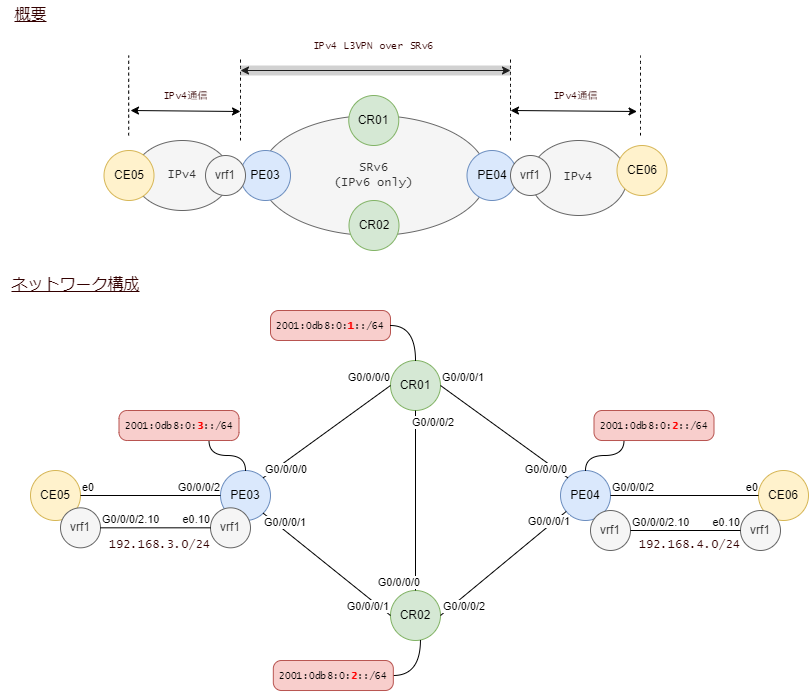

The diagram above was exported from draw.io. Its source (the exported page's mxGraphModel, read from the mxfile embedded in the PNG):
<mxGraphModel dx="1049" dy="777" grid="1" gridSize="10" guides="1" tooltips="1" connect="1" arrows="1" fold="1" page="1" pageScale="1" pageWidth="1169" pageHeight="1654" math="0" shadow="0">
  <root>
    <mxCell id="0" />
    <mxCell id="1" parent="0" />
    <mxCell id="3" value="CR01" style="ellipse;whiteSpace=wrap;html=1;fillColor=#d5e8d4;strokeColor=#82b366;" vertex="1" parent="1">
      <mxGeometry x="390" y="370" width="50" height="50" as="geometry" />
    </mxCell>
    <mxCell id="5" value="CR02" style="ellipse;whiteSpace=wrap;html=1;fillColor=#d5e8d4;strokeColor=#82b366;" vertex="1" parent="1">
      <mxGeometry x="390" y="600" width="50" height="50" as="geometry" />
    </mxCell>
    <mxCell id="6" value="PE03" style="ellipse;whiteSpace=wrap;html=1;fillColor=#dae8fc;strokeColor=#6c8ebf;" vertex="1" parent="1">
      <mxGeometry x="220" y="480" width="50" height="50" as="geometry" />
    </mxCell>
    <mxCell id="7" value="PE04" style="ellipse;whiteSpace=wrap;html=1;fillColor=#dae8fc;strokeColor=#6c8ebf;" vertex="1" parent="1">
      <mxGeometry x="560" y="480" width="50" height="50" as="geometry" />
    </mxCell>
    <mxCell id="8" value="" style="endArrow=none;html=1;exitX=0.5;exitY=1;exitDx=0;exitDy=0;endFill=0;" edge="1" parent="1" source="3" target="5">
      <mxGeometry relative="1" as="geometry">
        <mxPoint x="430" y="590" as="sourcePoint" />
        <mxPoint x="590" y="590" as="targetPoint" />
      </mxGeometry>
    </mxCell>
    <mxCell id="10" value="G0/0/0/2" style="edgeLabel;resizable=0;html=1;align=left;verticalAlign=bottom;" connectable="0" vertex="1" parent="8">
      <mxGeometry x="-1" relative="1" as="geometry">
        <mxPoint x="-5" y="20" as="offset" />
      </mxGeometry>
    </mxCell>
    <mxCell id="11" value="G0/0/0/0" style="edgeLabel;resizable=0;html=1;align=right;verticalAlign=bottom;" connectable="0" vertex="1" parent="8">
      <mxGeometry x="1" relative="1" as="geometry">
        <mxPoint x="5" as="offset" />
      </mxGeometry>
    </mxCell>
    <mxCell id="15" value="" style="endArrow=none;html=1;exitX=1;exitY=0.5;exitDx=0;exitDy=0;endFill=0;entryX=0;entryY=0;entryDx=0;entryDy=0;rounded=1;" edge="1" parent="1" source="3" target="7">
      <mxGeometry relative="1" as="geometry">
        <mxPoint x="424.9999999999998" y="449.9999999999999" as="sourcePoint" />
        <mxPoint x="424.9999999999998" y="519.9999999999999" as="targetPoint" />
      </mxGeometry>
    </mxCell>
    <mxCell id="16" value="G0/0/0/1" style="edgeLabel;resizable=0;html=1;align=left;verticalAlign=bottom;" connectable="0" vertex="1" parent="15">
      <mxGeometry x="-1" relative="1" as="geometry" />
    </mxCell>
    <mxCell id="17" value="G0/0/0/0" style="edgeLabel;resizable=0;html=1;align=right;verticalAlign=bottom;" connectable="0" vertex="1" parent="15">
      <mxGeometry x="1" relative="1" as="geometry" />
    </mxCell>
    <mxCell id="18" value="" style="endArrow=none;html=1;exitX=1;exitY=0.5;exitDx=0;exitDy=0;endFill=0;rounded=1;" edge="1" parent="1" source="5" target="7">
      <mxGeometry relative="1" as="geometry">
        <mxPoint x="449.99999999999864" y="424.9999999999999" as="sourcePoint" />
        <mxPoint x="587.322330470337" y="497.3223304703371" as="targetPoint" />
      </mxGeometry>
    </mxCell>
    <mxCell id="19" value="G0/0/0/2" style="edgeLabel;resizable=0;html=1;align=left;verticalAlign=bottom;" connectable="0" vertex="1" parent="18">
      <mxGeometry x="-1" relative="1" as="geometry">
        <mxPoint x="1" y="-1" as="offset" />
      </mxGeometry>
    </mxCell>
    <mxCell id="20" value="G0/0/0/1" style="edgeLabel;resizable=0;html=1;align=right;verticalAlign=bottom;" connectable="0" vertex="1" parent="18">
      <mxGeometry x="1" relative="1" as="geometry">
        <mxPoint x="4" y="19" as="offset" />
      </mxGeometry>
    </mxCell>
    <mxCell id="21" value="" style="endArrow=none;html=1;exitX=1;exitY=1;exitDx=0;exitDy=0;endFill=0;entryX=0;entryY=0.5;entryDx=0;entryDy=0;" edge="1" parent="1" source="6" target="5">
      <mxGeometry relative="1" as="geometry">
        <mxPoint x="474.9999999999998" y="449.9999999999999" as="sourcePoint" />
        <mxPoint x="474.9999999999998" y="610" as="targetPoint" />
      </mxGeometry>
    </mxCell>
    <mxCell id="22" value="G0/0/0/1" style="edgeLabel;resizable=0;html=1;align=left;verticalAlign=bottom;" connectable="0" vertex="1" parent="21">
      <mxGeometry x="-1" relative="1" as="geometry">
        <mxPoint x="-1" y="18" as="offset" />
      </mxGeometry>
    </mxCell>
    <mxCell id="23" value="G0/0/0/1" style="edgeLabel;resizable=0;html=1;align=right;verticalAlign=bottom;" connectable="0" vertex="1" parent="21">
      <mxGeometry x="1" relative="1" as="geometry">
        <mxPoint x="-1" y="-1" as="offset" />
      </mxGeometry>
    </mxCell>
    <mxCell id="24" value="" style="endArrow=none;html=1;exitX=1;exitY=0;exitDx=0;exitDy=0;endFill=0;entryX=0;entryY=0.5;entryDx=0;entryDy=0;" edge="1" parent="1" source="6" target="3">
      <mxGeometry relative="1" as="geometry">
        <mxPoint x="282.6776695296628" y="522.6776695296628" as="sourcePoint" />
        <mxPoint x="450.00000000000114" y="635" as="targetPoint" />
      </mxGeometry>
    </mxCell>
    <mxCell id="25" value="G0/0/0/0" style="edgeLabel;resizable=0;html=1;align=left;verticalAlign=bottom;" connectable="0" vertex="1" parent="24">
      <mxGeometry x="-1" relative="1" as="geometry" />
    </mxCell>
    <mxCell id="26" value="G0/0/0/0" style="edgeLabel;resizable=0;html=1;align=right;verticalAlign=bottom;" connectable="0" vertex="1" parent="24">
      <mxGeometry x="1" relative="1" as="geometry" />
    </mxCell>
    <mxCell id="27" value="CE06" style="ellipse;whiteSpace=wrap;html=1;fillColor=#fff2cc;strokeColor=#d6b656;" vertex="1" parent="1">
      <mxGeometry x="758" y="480" width="50" height="50" as="geometry" />
    </mxCell>
    <mxCell id="28" value="" style="endArrow=none;html=1;endFill=0;rounded=1;entryX=0;entryY=0.5;entryDx=0;entryDy=0;" edge="1" parent="1" source="7" target="27">
      <mxGeometry relative="1" as="geometry">
        <mxPoint x="399.99999999999955" y="635" as="sourcePoint" />
        <mxPoint x="573.7128299665521" y="528.109400900364" as="targetPoint" />
      </mxGeometry>
    </mxCell>
    <mxCell id="29" value="G0/0/0/2" style="edgeLabel;resizable=0;html=1;align=left;verticalAlign=bottom;" connectable="0" vertex="1" parent="28">
      <mxGeometry x="-1" relative="1" as="geometry" />
    </mxCell>
    <mxCell id="30" value="e0" style="edgeLabel;resizable=0;html=1;align=right;verticalAlign=bottom;" connectable="0" vertex="1" parent="28">
      <mxGeometry x="1" relative="1" as="geometry" />
    </mxCell>
    <mxCell id="34" value="CE05" style="ellipse;whiteSpace=wrap;html=1;fillColor=#fff2cc;strokeColor=#d6b656;" vertex="1" parent="1">
      <mxGeometry x="30" y="480" width="50" height="50" as="geometry" />
    </mxCell>
    <mxCell id="35" value="" style="endArrow=none;html=1;exitX=1;exitY=0.5;exitDx=0;exitDy=0;endFill=0;entryX=0;entryY=0.5;entryDx=0;entryDy=0;" edge="1" parent="1" source="34" target="6">
      <mxGeometry relative="1" as="geometry">
        <mxPoint x="232.6776695296635" y="532.6776695296634" as="sourcePoint" />
        <mxPoint x="410.00000000000045" y="635" as="targetPoint" />
      </mxGeometry>
    </mxCell>
    <mxCell id="36" value="e0" style="edgeLabel;resizable=0;html=1;align=left;verticalAlign=bottom;" connectable="0" vertex="1" parent="35">
      <mxGeometry x="-1" relative="1" as="geometry" />
    </mxCell>
    <mxCell id="37" value="G0/0/0/2" style="edgeLabel;resizable=0;html=1;align=right;verticalAlign=bottom;" connectable="0" vertex="1" parent="35">
      <mxGeometry x="1" relative="1" as="geometry" />
    </mxCell>
    <mxCell id="38" value="vrf1" style="ellipse;whiteSpace=wrap;html=1;fillColor=#f5f5f5;strokeColor=#666666;fontColor=#333333;" vertex="1" parent="1">
      <mxGeometry x="590" y="520" width="40" height="40" as="geometry" />
    </mxCell>
    <mxCell id="40" value="vrf1" style="ellipse;whiteSpace=wrap;html=1;fillColor=#f5f5f5;strokeColor=#666666;fontColor=#333333;" vertex="1" parent="1">
      <mxGeometry x="740" y="520" width="40" height="40" as="geometry" />
    </mxCell>
    <mxCell id="42" value="" style="endArrow=none;html=1;endFill=0;rounded=1;exitX=1;exitY=0.5;exitDx=0;exitDy=0;" edge="1" parent="1" source="38" target="40">
      <mxGeometry relative="1" as="geometry">
        <mxPoint x="619.9999999999995" y="585" as="sourcePoint" />
        <mxPoint x="740.0000000000005" y="585" as="targetPoint" />
      </mxGeometry>
    </mxCell>
    <mxCell id="43" value="G0/0/0/2.10" style="edgeLabel;resizable=0;html=1;align=left;verticalAlign=bottom;" connectable="0" vertex="1" parent="42">
      <mxGeometry x="-1" relative="1" as="geometry" />
    </mxCell>
    <mxCell id="44" value="e0.10" style="edgeLabel;resizable=0;html=1;align=right;verticalAlign=bottom;" connectable="0" vertex="1" parent="42">
      <mxGeometry x="1" relative="1" as="geometry" />
    </mxCell>
    <mxCell id="48" value="vrf1" style="ellipse;whiteSpace=wrap;html=1;fillColor=#f5f5f5;strokeColor=#666666;fontColor=#333333;" vertex="1" parent="1">
      <mxGeometry x="60" y="517.3199999999999" width="40" height="40" as="geometry" />
    </mxCell>
    <mxCell id="50" value="vrf1" style="ellipse;whiteSpace=wrap;html=1;fillColor=#f5f5f5;strokeColor=#666666;fontColor=#333333;" vertex="1" parent="1">
      <mxGeometry x="210" y="517.3199999999999" width="40" height="40" as="geometry" />
    </mxCell>
    <mxCell id="52" value="" style="endArrow=none;html=1;endFill=0;rounded=1;exitX=1;exitY=0.5;exitDx=0;exitDy=0;" edge="1" source="48" target="50" parent="1">
      <mxGeometry relative="1" as="geometry">
        <mxPoint x="89.99999999999955" y="582.3199999999999" as="sourcePoint" />
        <mxPoint x="210.00000000000045" y="582.3199999999999" as="targetPoint" />
      </mxGeometry>
    </mxCell>
    <mxCell id="53" value="G0/0/0/2.10" style="edgeLabel;resizable=0;html=1;align=left;verticalAlign=bottom;" connectable="0" vertex="1" parent="52">
      <mxGeometry x="-1" relative="1" as="geometry" />
    </mxCell>
    <mxCell id="54" value="e0.10" style="edgeLabel;resizable=0;html=1;align=right;verticalAlign=bottom;" connectable="0" vertex="1" parent="52">
      <mxGeometry x="1" relative="1" as="geometry" />
    </mxCell>
    <mxCell id="58" value="192.168.4.0/24" style="text;html=1;align=center;verticalAlign=middle;resizable=0;points=[];autosize=1;strokeColor=none;fillColor=none;fontSize=12;fontFamily=Lucida Console;fontColor=#330000;" vertex="1" parent="1">
      <mxGeometry x="628.5" y="540" width="120" height="30" as="geometry" />
    </mxCell>
    <mxCell id="59" value="192.168.3.0/24" style="text;html=1;align=center;verticalAlign=middle;resizable=0;points=[];autosize=1;strokeColor=none;fillColor=none;fontSize=12;fontFamily=Lucida Console;fontColor=#330000;" vertex="1" parent="1">
      <mxGeometry x="98.5" y="540" width="120" height="30" as="geometry" />
    </mxCell>
    <mxCell id="60" style="edgeStyle=orthogonalEdgeStyle;curved=1;html=1;exitX=0.599;exitY=0.991;exitDx=0;exitDy=0;entryX=1;entryY=0.5;entryDx=0;entryDy=0;fontFamily=Lucida Console;fontSize=10;fontColor=#FF0000;endArrow=none;endFill=0;exitPerimeter=0;" edge="1" parent="1" target="61" source="5">
      <mxGeometry relative="1" as="geometry">
        <mxPoint x="423.5" y="629.9999999999998" as="sourcePoint" />
      </mxGeometry>
    </mxCell>
    <mxCell id="61" value="2001:0db8:0:&lt;b&gt;&lt;font color=&quot;#ff0000&quot;&gt;2&lt;/font&gt;&lt;/b&gt;::/64" style="rounded=1;whiteSpace=wrap;html=1;strokeColor=#b85450;strokeWidth=1;fontFamily=Lucida Console;fontSize=10;fillColor=#f8cecc;arcSize=27;" vertex="1" parent="1">
      <mxGeometry x="272.82" y="670" width="120" height="30" as="geometry" />
    </mxCell>
    <mxCell id="62" value="2001:0db8:0:&lt;b&gt;&lt;font color=&quot;#ff0000&quot;&gt;3&lt;/font&gt;&lt;/b&gt;::/64" style="rounded=1;whiteSpace=wrap;html=1;strokeColor=#b85450;strokeWidth=1;fontFamily=Lucida Console;fontSize=10;fillColor=#f8cecc;arcSize=27;" vertex="1" parent="1">
      <mxGeometry x="118.5" y="420" width="120" height="30" as="geometry" />
    </mxCell>
    <mxCell id="63" style="edgeStyle=orthogonalEdgeStyle;curved=1;html=1;fontFamily=Lucida Console;fontSize=10;fontColor=#FF0000;endArrow=none;endFill=0;entryX=0.75;entryY=1;entryDx=0;entryDy=0;" edge="1" parent="1" target="62" source="6">
      <mxGeometry relative="1" as="geometry">
        <mxPoint x="253.5" y="520" as="sourcePoint" />
        <mxPoint x="378.5" y="755" as="targetPoint" />
      </mxGeometry>
    </mxCell>
    <mxCell id="64" value="2001:0db8:0:&lt;b&gt;&lt;font color=&quot;#ff0000&quot;&gt;2&lt;/font&gt;&lt;/b&gt;::/64" style="rounded=1;whiteSpace=wrap;html=1;strokeColor=#b85450;strokeWidth=1;fontFamily=Lucida Console;fontSize=10;fillColor=#f8cecc;arcSize=27;" vertex="1" parent="1">
      <mxGeometry x="593.5" y="420" width="120" height="30" as="geometry" />
    </mxCell>
    <mxCell id="65" style="edgeStyle=orthogonalEdgeStyle;curved=1;html=1;fontFamily=Lucida Console;fontSize=10;fontColor=#FF0000;endArrow=none;endFill=0;entryX=0.25;entryY=1;entryDx=0;entryDy=0;" edge="1" parent="1" target="64" source="7">
      <mxGeometry relative="1" as="geometry">
        <mxPoint x="593.5" y="520" as="sourcePoint" />
        <mxPoint x="222.81999999999994" y="620" as="targetPoint" />
      </mxGeometry>
    </mxCell>
    <mxCell id="66" value="2001:0db8:0:&lt;b&gt;&lt;font color=&quot;#ff0000&quot;&gt;1&lt;/font&gt;&lt;/b&gt;::/64" style="rounded=1;whiteSpace=wrap;html=1;strokeColor=#b85450;strokeWidth=1;fontFamily=Lucida Console;fontSize=10;fillColor=#f8cecc;arcSize=27;" vertex="1" parent="1">
      <mxGeometry x="270" y="320" width="120" height="30" as="geometry" />
    </mxCell>
    <mxCell id="67" style="edgeStyle=orthogonalEdgeStyle;curved=1;html=1;entryX=1;entryY=0.5;entryDx=0;entryDy=0;fontFamily=Lucida Console;fontSize=10;fontColor=#FF0000;endArrow=none;endFill=0;" edge="1" parent="1" target="66" source="3">
      <mxGeometry relative="1" as="geometry">
        <mxPoint x="423.5" y="650" as="sourcePoint" />
        <mxPoint x="378.5" y="995" as="targetPoint" />
      </mxGeometry>
    </mxCell>
    <mxCell id="68" value="IPv4" style="ellipse;whiteSpace=wrap;html=1;strokeColor=#666666;strokeWidth=1;fontFamily=Lucida Console;fontSize=12;fontColor=#333333;fillColor=#f5f5f5;" vertex="1" parent="1">
      <mxGeometry x="530" y="150" width="96.5" height="75" as="geometry" />
    </mxCell>
    <mxCell id="69" value="IPv4" style="ellipse;whiteSpace=wrap;html=1;strokeColor=#666666;strokeWidth=1;fontFamily=Lucida Console;fontSize=12;fontColor=#333333;fillColor=#f5f5f5;" vertex="1" parent="1">
      <mxGeometry x="133.5" y="150" width="96.5" height="70" as="geometry" />
    </mxCell>
    <mxCell id="70" value="SRv6&lt;br&gt;(IPv6 only)" style="ellipse;whiteSpace=wrap;html=1;strokeColor=#666666;strokeWidth=1;fontFamily=Lucida Console;fontSize=12;fontColor=#333333;fillColor=#f5f5f5;" vertex="1" parent="1">
      <mxGeometry x="260" y="125" width="226.5" height="120" as="geometry" />
    </mxCell>
    <mxCell id="71" value="CR01" style="ellipse;whiteSpace=wrap;html=1;fillColor=#d5e8d4;strokeColor=#82b366;" vertex="1" parent="1">
      <mxGeometry x="348.25" y="105" width="50" height="50" as="geometry" />
    </mxCell>
    <mxCell id="72" value="CR02" style="ellipse;whiteSpace=wrap;html=1;fillColor=#d5e8d4;strokeColor=#82b366;" vertex="1" parent="1">
      <mxGeometry x="348.5" y="210" width="50" height="50" as="geometry" />
    </mxCell>
    <mxCell id="73" value="PE04" style="ellipse;whiteSpace=wrap;html=1;fillColor=#dae8fc;strokeColor=#6c8ebf;" vertex="1" parent="1">
      <mxGeometry x="466.5" y="160" width="50" height="50" as="geometry" />
    </mxCell>
    <mxCell id="74" value="PE03" style="ellipse;whiteSpace=wrap;html=1;fillColor=#dae8fc;strokeColor=#6c8ebf;" vertex="1" parent="1">
      <mxGeometry x="240" y="160" width="50" height="50" as="geometry" />
    </mxCell>
    <mxCell id="75" value="CE06" style="ellipse;whiteSpace=wrap;html=1;fillColor=#fff2cc;strokeColor=#d6b656;" vertex="1" parent="1">
      <mxGeometry x="616.5" y="155" width="50" height="50" as="geometry" />
    </mxCell>
    <mxCell id="76" value="CE05" style="ellipse;whiteSpace=wrap;html=1;fillColor=#fff2cc;strokeColor=#d6b656;" vertex="1" parent="1">
      <mxGeometry x="103.5" y="160" width="50" height="50" as="geometry" />
    </mxCell>
    <mxCell id="77" value="" style="endArrow=none;dashed=1;html=1;fontFamily=Lucida Console;fontSize=10;fontColor=#FF0000;curved=1;" edge="1" parent="1">
      <mxGeometry width="50" height="50" relative="1" as="geometry">
        <mxPoint x="128.16000000000008" y="144.9999999999999" as="sourcePoint" />
        <mxPoint x="128.16000000000008" y="64.99999999999989" as="targetPoint" />
      </mxGeometry>
    </mxCell>
    <mxCell id="78" value="" style="endArrow=none;dashed=1;html=1;fontFamily=Lucida Console;fontSize=10;fontColor=#FF0000;curved=1;" edge="1" parent="1">
      <mxGeometry width="50" height="50" relative="1" as="geometry">
        <mxPoint x="639.9999999999998" y="144.9999999999999" as="sourcePoint" />
        <mxPoint x="639.9999999999998" y="64.99999999999989" as="targetPoint" />
      </mxGeometry>
    </mxCell>
    <mxCell id="79" value="" style="endArrow=classic;startArrow=classic;html=1;fontFamily=Lucida Console;fontSize=10;fontColor=#FF0000;curved=1;" edge="1" parent="1">
      <mxGeometry width="50" height="50" relative="1" as="geometry">
        <mxPoint x="130" y="120" as="sourcePoint" />
        <mxPoint x="240" y="121" as="targetPoint" />
      </mxGeometry>
    </mxCell>
    <mxCell id="80" value="IPv4通信" style="text;html=1;align=center;verticalAlign=middle;resizable=0;points=[];autosize=1;strokeColor=none;fillColor=none;fontSize=10;fontFamily=Lucida Console;fontColor=#330000;" vertex="1" parent="1">
      <mxGeometry x="540" y="90" width="70" height="30" as="geometry" />
    </mxCell>
    <mxCell id="81" value="&lt;u&gt;概要&lt;/u&gt;" style="text;html=1;align=center;verticalAlign=middle;resizable=0;points=[];autosize=1;strokeColor=none;fillColor=none;fontSize=16;fontFamily=Lucida Console;fontColor=#330000;" vertex="1" parent="1">
      <mxGeometry y="10" width="60" height="30" as="geometry" />
    </mxCell>
    <mxCell id="82" value="" style="endArrow=none;dashed=1;html=1;fontFamily=Lucida Console;fontSize=10;fontColor=#FF0000;curved=1;" edge="1" parent="1">
      <mxGeometry width="50" height="50" relative="1" as="geometry">
        <mxPoint x="510" y="150" as="sourcePoint" />
        <mxPoint x="510" y="69" as="targetPoint" />
      </mxGeometry>
    </mxCell>
    <mxCell id="83" value="" style="endArrow=none;dashed=1;html=1;fontFamily=Lucida Console;fontSize=10;fontColor=#FF0000;curved=1;" edge="1" parent="1">
      <mxGeometry width="50" height="50" relative="1" as="geometry">
        <mxPoint x="240" y="150" as="sourcePoint" />
        <mxPoint x="240" y="69" as="targetPoint" />
      </mxGeometry>
    </mxCell>
    <mxCell id="84" value="" style="endArrow=classic;startArrow=classic;html=1;fontFamily=Lucida Console;fontSize=10;fontColor=#FF0000;curved=1;" edge="1" parent="1">
      <mxGeometry width="50" height="50" relative="1" as="geometry">
        <mxPoint x="510" y="120" as="sourcePoint" />
        <mxPoint x="636.5" y="121" as="targetPoint" />
      </mxGeometry>
    </mxCell>
    <mxCell id="86" value="" style="endArrow=classic;startArrow=classic;html=1;fontFamily=Lucida Console;fontSize=10;fontColor=#FF0000;curved=1;" edge="1" parent="1">
      <mxGeometry width="50" height="50" relative="1" as="geometry">
        <mxPoint x="240" y="80" as="sourcePoint" />
        <mxPoint x="510" y="80" as="targetPoint" />
      </mxGeometry>
    </mxCell>
    <mxCell id="87" value="IPv4通信" style="text;html=1;align=center;verticalAlign=middle;resizable=0;points=[];autosize=1;strokeColor=none;fillColor=none;fontSize=10;fontFamily=Lucida Console;fontColor=#330000;" vertex="1" parent="1">
      <mxGeometry x="150" y="90" width="70" height="30" as="geometry" />
    </mxCell>
    <mxCell id="88" value="" style="endArrow=none;html=1;rounded=1;strokeWidth=10;fillColor=#f5f5f5;strokeColor=#666666;opacity=30;" edge="1" parent="1">
      <mxGeometry width="50" height="50" relative="1" as="geometry">
        <mxPoint x="240" y="80" as="sourcePoint" />
        <mxPoint x="510" y="80" as="targetPoint" />
      </mxGeometry>
    </mxCell>
    <mxCell id="89" value="IPv4 L3VPN over SRv6" style="text;html=1;align=center;verticalAlign=middle;resizable=0;points=[];autosize=1;strokeColor=none;fillColor=none;fontSize=10;fontFamily=Lucida Console;fontColor=#330000;" vertex="1" parent="1">
      <mxGeometry x="303.25" y="40" width="140" height="30" as="geometry" />
    </mxCell>
    <mxCell id="90" value="&lt;u&gt;ネットワーク構成&lt;/u&gt;" style="text;html=1;align=center;verticalAlign=middle;resizable=0;points=[];autosize=1;strokeColor=none;fillColor=none;fontSize=16;fontFamily=Lucida Console;fontColor=#330000;" vertex="1" parent="1">
      <mxGeometry y="280" width="150" height="30" as="geometry" />
    </mxCell>
    <mxCell id="91" value="vrf1" style="ellipse;whiteSpace=wrap;html=1;fillColor=#f5f5f5;strokeColor=#666666;fontColor=#333333;" vertex="1" parent="1">
      <mxGeometry x="205" y="164.99999999999994" width="40" height="40" as="geometry" />
    </mxCell>
    <mxCell id="92" value="vrf1" style="ellipse;whiteSpace=wrap;html=1;fillColor=#f5f5f5;strokeColor=#666666;fontColor=#333333;" vertex="1" parent="1">
      <mxGeometry x="510" y="164.99999999999994" width="40" height="40" as="geometry" />
    </mxCell>
  </root>
</mxGraphModel>